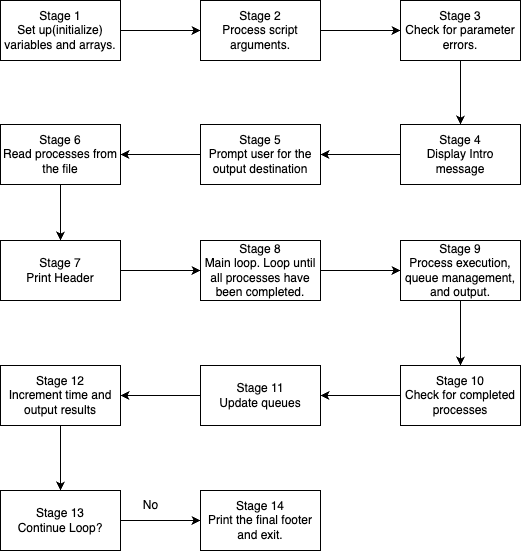

The diagram above was exported from draw.io. Its source (the exported page's mxGraphModel, read from the mxfile embedded in the PNG):
<mxGraphModel dx="1026" dy="655" grid="1" gridSize="10" guides="1" tooltips="1" connect="1" arrows="1" fold="1" page="1" pageScale="1" pageWidth="827" pageHeight="1169" math="0" shadow="0">
  <root>
    <mxCell id="0" />
    <mxCell id="1" parent="0" />
    <mxCell id="FOB4A8h_yU3q4yAcUZMk-17" style="edgeStyle=orthogonalEdgeStyle;rounded=0;orthogonalLoop=1;jettySize=auto;html=1;entryX=0;entryY=0.5;entryDx=0;entryDy=0;" edge="1" parent="1" source="FOB4A8h_yU3q4yAcUZMk-3" target="FOB4A8h_yU3q4yAcUZMk-4">
      <mxGeometry relative="1" as="geometry" />
    </mxCell>
    <mxCell id="FOB4A8h_yU3q4yAcUZMk-3" value="Stage 1&lt;br&gt;Set up(initialize) variables and arrays." style="rounded=0;whiteSpace=wrap;html=1;" vertex="1" parent="1">
      <mxGeometry x="80" y="160" width="120" height="60" as="geometry" />
    </mxCell>
    <mxCell id="FOB4A8h_yU3q4yAcUZMk-18" style="edgeStyle=orthogonalEdgeStyle;rounded=0;orthogonalLoop=1;jettySize=auto;html=1;entryX=0;entryY=0.5;entryDx=0;entryDy=0;" edge="1" parent="1" source="FOB4A8h_yU3q4yAcUZMk-4" target="FOB4A8h_yU3q4yAcUZMk-5">
      <mxGeometry relative="1" as="geometry">
        <mxPoint x="460" y="190" as="targetPoint" />
      </mxGeometry>
    </mxCell>
    <mxCell id="FOB4A8h_yU3q4yAcUZMk-4" value="Stage 2&lt;br&gt;Process script arguments." style="rounded=0;whiteSpace=wrap;html=1;" vertex="1" parent="1">
      <mxGeometry x="280" y="160" width="120" height="60" as="geometry" />
    </mxCell>
    <mxCell id="FOB4A8h_yU3q4yAcUZMk-19" style="edgeStyle=orthogonalEdgeStyle;rounded=0;orthogonalLoop=1;jettySize=auto;html=1;" edge="1" parent="1" source="FOB4A8h_yU3q4yAcUZMk-5" target="FOB4A8h_yU3q4yAcUZMk-6">
      <mxGeometry relative="1" as="geometry" />
    </mxCell>
    <mxCell id="FOB4A8h_yU3q4yAcUZMk-5" value="Stage 3&lt;br&gt;Check for parameter errors." style="rounded=0;whiteSpace=wrap;html=1;" vertex="1" parent="1">
      <mxGeometry x="480" y="160" width="120" height="60" as="geometry" />
    </mxCell>
    <mxCell id="FOB4A8h_yU3q4yAcUZMk-20" style="edgeStyle=orthogonalEdgeStyle;rounded=0;orthogonalLoop=1;jettySize=auto;html=1;entryX=1;entryY=0.5;entryDx=0;entryDy=0;" edge="1" parent="1" source="FOB4A8h_yU3q4yAcUZMk-6" target="FOB4A8h_yU3q4yAcUZMk-7">
      <mxGeometry relative="1" as="geometry" />
    </mxCell>
    <mxCell id="FOB4A8h_yU3q4yAcUZMk-6" value="Stage 4&lt;br&gt;Display Intro message" style="rounded=0;whiteSpace=wrap;html=1;" vertex="1" parent="1">
      <mxGeometry x="480" y="284" width="120" height="60" as="geometry" />
    </mxCell>
    <mxCell id="FOB4A8h_yU3q4yAcUZMk-21" style="edgeStyle=orthogonalEdgeStyle;rounded=0;orthogonalLoop=1;jettySize=auto;html=1;entryX=1;entryY=0.5;entryDx=0;entryDy=0;" edge="1" parent="1" source="FOB4A8h_yU3q4yAcUZMk-7" target="FOB4A8h_yU3q4yAcUZMk-8">
      <mxGeometry relative="1" as="geometry" />
    </mxCell>
    <mxCell id="FOB4A8h_yU3q4yAcUZMk-7" value="Stage 5&lt;br&gt;Prompt user for the output destination" style="rounded=0;whiteSpace=wrap;html=1;" vertex="1" parent="1">
      <mxGeometry x="280" y="284" width="120" height="60" as="geometry" />
    </mxCell>
    <mxCell id="FOB4A8h_yU3q4yAcUZMk-22" style="edgeStyle=orthogonalEdgeStyle;rounded=0;orthogonalLoop=1;jettySize=auto;html=1;entryX=0.5;entryY=0;entryDx=0;entryDy=0;" edge="1" parent="1" source="FOB4A8h_yU3q4yAcUZMk-8" target="FOB4A8h_yU3q4yAcUZMk-9">
      <mxGeometry relative="1" as="geometry" />
    </mxCell>
    <mxCell id="FOB4A8h_yU3q4yAcUZMk-8" value="Stage 6&lt;br&gt;Read processes from the file" style="rounded=0;whiteSpace=wrap;html=1;" vertex="1" parent="1">
      <mxGeometry x="80" y="284" width="120" height="60" as="geometry" />
    </mxCell>
    <mxCell id="FOB4A8h_yU3q4yAcUZMk-23" style="edgeStyle=orthogonalEdgeStyle;rounded=0;orthogonalLoop=1;jettySize=auto;html=1;entryX=0;entryY=0.5;entryDx=0;entryDy=0;" edge="1" parent="1" source="FOB4A8h_yU3q4yAcUZMk-9" target="FOB4A8h_yU3q4yAcUZMk-10">
      <mxGeometry relative="1" as="geometry" />
    </mxCell>
    <mxCell id="FOB4A8h_yU3q4yAcUZMk-9" value="Stage 7&lt;br&gt;Print Header" style="rounded=0;whiteSpace=wrap;html=1;" vertex="1" parent="1">
      <mxGeometry x="80" y="400" width="120" height="60" as="geometry" />
    </mxCell>
    <mxCell id="FOB4A8h_yU3q4yAcUZMk-24" style="edgeStyle=orthogonalEdgeStyle;rounded=0;orthogonalLoop=1;jettySize=auto;html=1;entryX=0;entryY=0.5;entryDx=0;entryDy=0;" edge="1" parent="1" source="FOB4A8h_yU3q4yAcUZMk-10" target="FOB4A8h_yU3q4yAcUZMk-11">
      <mxGeometry relative="1" as="geometry" />
    </mxCell>
    <mxCell id="FOB4A8h_yU3q4yAcUZMk-10" value="Stage 8&lt;br&gt;Main loop. Loop until all processes have been completed." style="rounded=0;whiteSpace=wrap;html=1;" vertex="1" parent="1">
      <mxGeometry x="280" y="400" width="120" height="60" as="geometry" />
    </mxCell>
    <mxCell id="FOB4A8h_yU3q4yAcUZMk-25" style="edgeStyle=orthogonalEdgeStyle;rounded=0;orthogonalLoop=1;jettySize=auto;html=1;entryX=0.5;entryY=0;entryDx=0;entryDy=0;" edge="1" parent="1" source="FOB4A8h_yU3q4yAcUZMk-11" target="FOB4A8h_yU3q4yAcUZMk-12">
      <mxGeometry relative="1" as="geometry" />
    </mxCell>
    <mxCell id="FOB4A8h_yU3q4yAcUZMk-11" value="Stage 9&lt;br&gt;Process execution, queue management, and output." style="rounded=0;whiteSpace=wrap;html=1;" vertex="1" parent="1">
      <mxGeometry x="480" y="400" width="120" height="60" as="geometry" />
    </mxCell>
    <mxCell id="FOB4A8h_yU3q4yAcUZMk-26" style="edgeStyle=orthogonalEdgeStyle;rounded=0;orthogonalLoop=1;jettySize=auto;html=1;entryX=1;entryY=0.5;entryDx=0;entryDy=0;" edge="1" parent="1" source="FOB4A8h_yU3q4yAcUZMk-12" target="FOB4A8h_yU3q4yAcUZMk-13">
      <mxGeometry relative="1" as="geometry" />
    </mxCell>
    <mxCell id="FOB4A8h_yU3q4yAcUZMk-12" value="Stage 10&lt;br&gt;Check for completed processes" style="rounded=0;whiteSpace=wrap;html=1;" vertex="1" parent="1">
      <mxGeometry x="480" y="525" width="120" height="60" as="geometry" />
    </mxCell>
    <mxCell id="FOB4A8h_yU3q4yAcUZMk-27" style="edgeStyle=orthogonalEdgeStyle;rounded=0;orthogonalLoop=1;jettySize=auto;html=1;entryX=1;entryY=0.5;entryDx=0;entryDy=0;" edge="1" parent="1" source="FOB4A8h_yU3q4yAcUZMk-13" target="FOB4A8h_yU3q4yAcUZMk-14">
      <mxGeometry relative="1" as="geometry" />
    </mxCell>
    <mxCell id="FOB4A8h_yU3q4yAcUZMk-13" value="Stage 11&lt;br&gt;Update queues" style="rounded=0;whiteSpace=wrap;html=1;" vertex="1" parent="1">
      <mxGeometry x="280" y="525" width="120" height="60" as="geometry" />
    </mxCell>
    <mxCell id="FOB4A8h_yU3q4yAcUZMk-28" style="edgeStyle=orthogonalEdgeStyle;rounded=0;orthogonalLoop=1;jettySize=auto;html=1;" edge="1" parent="1" source="FOB4A8h_yU3q4yAcUZMk-14" target="FOB4A8h_yU3q4yAcUZMk-15">
      <mxGeometry relative="1" as="geometry" />
    </mxCell>
    <mxCell id="FOB4A8h_yU3q4yAcUZMk-14" value="Stage 12&lt;br&gt;Increment time and output results" style="rounded=0;whiteSpace=wrap;html=1;" vertex="1" parent="1">
      <mxGeometry x="80" y="525" width="120" height="60" as="geometry" />
    </mxCell>
    <mxCell id="FOB4A8h_yU3q4yAcUZMk-29" style="edgeStyle=orthogonalEdgeStyle;rounded=0;orthogonalLoop=1;jettySize=auto;html=1;entryX=0;entryY=0.5;entryDx=0;entryDy=0;" edge="1" parent="1" source="FOB4A8h_yU3q4yAcUZMk-15" target="FOB4A8h_yU3q4yAcUZMk-16">
      <mxGeometry relative="1" as="geometry" />
    </mxCell>
    <mxCell id="FOB4A8h_yU3q4yAcUZMk-15" value="Stage 13&lt;br&gt;Continue Loop?" style="rounded=0;whiteSpace=wrap;html=1;" vertex="1" parent="1">
      <mxGeometry x="80" y="650" width="120" height="60" as="geometry" />
    </mxCell>
    <mxCell id="FOB4A8h_yU3q4yAcUZMk-16" value="Stage 14&lt;br&gt;Print the final footer and exit." style="rounded=0;whiteSpace=wrap;html=1;" vertex="1" parent="1">
      <mxGeometry x="280" y="650" width="120" height="60" as="geometry" />
    </mxCell>
    <mxCell id="FOB4A8h_yU3q4yAcUZMk-30" value="No" style="text;html=1;align=center;verticalAlign=middle;resizable=0;points=[];autosize=1;strokeColor=none;fillColor=none;" vertex="1" parent="1">
      <mxGeometry x="210" y="650" width="40" height="30" as="geometry" />
    </mxCell>
  </root>
</mxGraphModel>